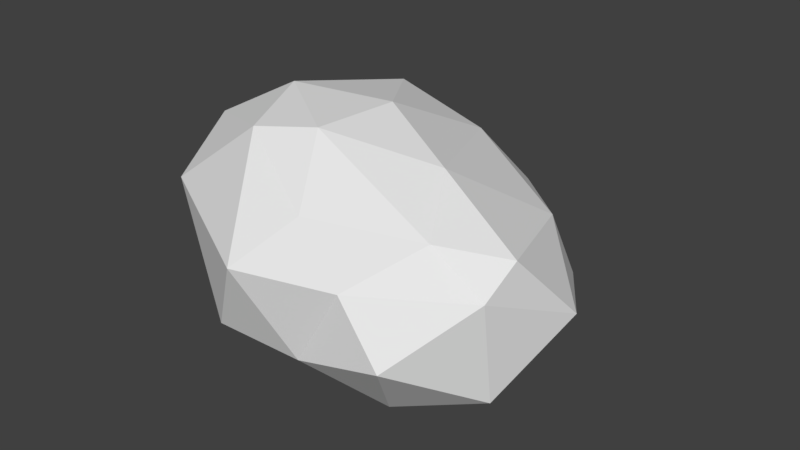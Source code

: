 # Source: rock1.blend  (saved by Blender 2.79.0; exported with 4.5.12 LTS)
import bpy
from mathutils import Matrix  # noqa: F401  (used for matrix-valued properties, if any)

bpy.ops.wm.read_factory_settings(use_empty=True)
scene = bpy.context.scene
scene.name = 'Scene'

# ---- collections
col_collection_1 = bpy.data.collections.new('Collection 1'); scene.collection.children.link(col_collection_1)

# ---- world
world_world = bpy.data.worlds.new('World'); scene.world = world_world
world_world.color = (0.05088, 0.05088, 0.05088)
world_world.use_sun_shadow = False
world_world.sun_shadow_jitter_overblur = 0.0
world_world.cycles.sampling_method = 'MANUAL'

# ---- meshes
me_icosphere = bpy.data.meshes.new('Icosphere')
me_icosphere.from_pydata([(-0.1946, 0.1299, -0.1274), (0.2023, -0.536, 0.3727), (-0.6349, -0.5791, 0.2951), (-1.292, 0.6447, 0.2132), (-0.7811, 1.42, -0.07567), (0.3282, 0.4753, 0.1466), (-0.3224, -0.3985, 0.8323), (-1.281, 0.08525, 0.8973), (-1.151, 0.946, 0.6831), (-0.2862, 1.208, 0.4409), (0.4803, -0.03336, 0.7589), (-0.4359, 0.3168, 1.081), (-0.4522, -0.2465, 0.008703), (0.03876, -0.2729, 0.003126), (-0.2232, -0.5363, 0.2616), (0.4246, -0.09091, 0.09955), (0.1104, 0.2369, -0.1702), (-0.6238, 0.3778, -0.03311), (-1.148, 0.02765, 0.2456), (-0.4825, 0.778, -0.1452), (-0.9414, 1.066, 0.08694), (-0.1785, 0.992, -0.1665), (0.4369, -0.1765, 0.6098), (0.5744, 0.2896, 0.4068), (-0.4244, -0.7005, 0.6877), (-0.002111, -0.5275, 0.6496), (-1.434, 0.2705, 0.5623), (-1.175, -0.2931, 0.7176), (-1.027, 1.299, 0.2758), (-1.277, 0.7513, 0.4315), (0.2057, 0.879, 0.2118), (-0.5538, 1.344, 0.09852), (0.1723, -0.1819, 0.785), (-0.7695, -0.2027, 1.042), (-1.303, 0.4703, 0.7843), (-0.7762, 1.335, 0.5453), (0.255, 0.5744, 0.6524), (-0.4869, -0.1027, 1.077), (-0.01083, 0.145, 0.9436), (-0.9356, 0.2129, 1.09), (-0.8145, 0.8503, 0.9532), (-0.3599, 0.8836, 0.7996)], [], [(0, 13, 12), (1, 13, 15), (0, 12, 17), (0, 17, 19), (0, 19, 16), (1, 15, 22), (2, 14, 24), (3, 18, 26), (4, 20, 28), (5, 21, 30), (1, 22, 25), (2, 24, 27), (3, 26, 29), (4, 28, 31), (5, 30, 23), (6, 32, 37), (7, 33, 39), (8, 34, 40), (9, 35, 41), (10, 36, 38), (38, 41, 11), (38, 36, 41), (36, 9, 41), (41, 40, 11), (41, 35, 40), (35, 8, 40), (40, 39, 11), (40, 34, 39), (34, 7, 39), (39, 37, 11), (39, 33, 37), (33, 6, 37), (37, 38, 11), (37, 32, 38), (32, 10, 38), (23, 36, 10), (23, 30, 36), (30, 9, 36), (31, 35, 9), (31, 28, 35), (28, 8, 35), (29, 34, 8), (29, 26, 34), (26, 7, 34), (27, 33, 7), (27, 24, 33), (24, 6, 33), (25, 32, 6), (25, 22, 32), (22, 10, 32), (30, 31, 9), (30, 21, 31), (21, 4, 31), (28, 29, 8), (28, 20, 29), (20, 3, 29), (26, 27, 7), (26, 18, 27), (18, 2, 27), (24, 25, 6), (24, 14, 25), (14, 1, 25), (22, 23, 10), (22, 15, 23), (15, 5, 23), (16, 21, 5), (16, 19, 21), (19, 4, 21), (19, 20, 4), (19, 17, 20), (17, 3, 20), (17, 18, 3), (17, 12, 18), (12, 2, 18), (15, 16, 5), (15, 13, 16), (13, 0, 16), (12, 14, 2), (12, 13, 14), (13, 1, 14)])
me_icosphere.use_remesh_preserve_volume = False
me_icosphere.use_remesh_preserve_attributes = False
me_icosphere.use_mirror_vertex_groups = False
me_icosphere.update()

# ---- objects
ob_icosphere = bpy.data.objects.new('Icosphere', me_icosphere)

# ---- transforms, parenting, visibility, modifiers, constraints
ob_icosphere.location = (0.0, 0.0, 0.0)
ob_icosphere.lineart.crease_threshold = 0.0

# ---- collection membership
col_collection_1.objects.link(ob_icosphere)

# ---- scene / render settings (as saved in the file)
scene.frame_start = 1; scene.frame_end = 250; scene.frame_set(1)
scene.render.engine = 'BLENDER_EEVEE_NEXT'
scene.render.resolution_percentage = 50
scene.render.dither_intensity = 0.0
scene.cycles.use_denoising = False
scene.cycles.samples = 128
scene.cycles.sampling_pattern = 'TABULATED_SOBOL'
scene.cycles.use_adaptive_sampling = False
scene.cycles.use_light_tree = False
scene.cycles.blur_glossy = 0.0
scene.cycles.sample_clamp_indirect = 0.0
scene.view_settings.view_transform = 'Standard'
bpy.context.view_layer.update()

# ---- added for rendering (the .blend has no active camera and no usable light): camera, sun
cam_auto = bpy.data.cameras.new('AutoCamera')
cam_auto.lens = 50.0
cam_auto.sensor_width = 36.0
cam_auto.clip_end = 1000.0
ob_auto_camera = bpy.data.objects.new('AutoCamera', cam_auto)
scene.collection.objects.link(ob_auto_camera)
ob_auto_camera.location = (2.51322, -3.17196, 2.81421)
ob_auto_camera.rotation_euler = (1.09748, -7.21219e-08, 0.694738)
scene.camera = ob_auto_camera
light_auto_sun = bpy.data.lights.new('AutoSun', 'SUN')
light_auto_sun.energy = 3.0
light_auto_sun.angle = 0.0523599
ob_auto_sun = bpy.data.objects.new('AutoSun', light_auto_sun)
scene.collection.objects.link(ob_auto_sun)
ob_auto_sun.rotation_euler = (0.872665, 0.174533, 0.523599)
bpy.context.view_layer.update()
